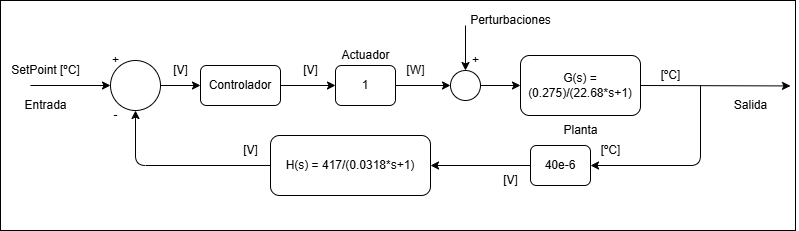

The diagram above was exported from draw.io. Its source (the exported page's mxGraphModel, read from the mxfile embedded in the PNG):
<mxGraphModel dx="818" dy="645" grid="1" gridSize="10" guides="1" tooltips="1" connect="1" arrows="1" fold="1" page="1" pageScale="1" pageWidth="850" pageHeight="1100" math="0" shadow="0">
  <root>
    <mxCell id="0" />
    <mxCell id="1" parent="0" />
    <mxCell id="2" value="" style="whiteSpace=wrap;html=1;" parent="1" vertex="1">
      <mxGeometry x="60" y="285" width="795" height="230" as="geometry" />
    </mxCell>
    <mxCell id="3" style="edgeStyle=none;html=1;exitX=1;exitY=0.5;exitDx=0;exitDy=0;" parent="1" source="4" edge="1">
      <mxGeometry relative="1" as="geometry">
        <mxPoint x="850" y="370.42857142857156" as="targetPoint" />
        <Array as="points" />
      </mxGeometry>
    </mxCell>
    <mxCell id="4" value="&lt;div&gt;&amp;nbsp; &amp;nbsp; &amp;nbsp; &amp;nbsp; &amp;nbsp; &amp;nbsp;&lt;/div&gt;G(s) = (0.275)/(22.68*s+1)&lt;div&gt;&lt;br&gt;&lt;/div&gt;" style="rounded=1;whiteSpace=wrap;html=1;" parent="1" vertex="1">
      <mxGeometry x="580" y="340" width="120" height="60" as="geometry" />
    </mxCell>
    <mxCell id="5" style="edgeStyle=none;html=1;exitX=1;exitY=0.5;exitDx=0;exitDy=0;entryX=0;entryY=0.5;entryDx=0;entryDy=0;" parent="1" source="6" target="24" edge="1">
      <mxGeometry relative="1" as="geometry" />
    </mxCell>
    <mxCell id="6" value="1" style="rounded=1;whiteSpace=wrap;html=1;" parent="1" vertex="1">
      <mxGeometry x="395" y="350" width="60" height="40" as="geometry" />
    </mxCell>
    <mxCell id="7" value="" style="edgeStyle=none;html=1;entryX=1;entryY=0.5;entryDx=0;entryDy=0;" parent="1" target="9" edge="1">
      <mxGeometry relative="1" as="geometry">
        <mxPoint x="760" y="370" as="sourcePoint" />
        <mxPoint x="700" y="479.29" as="targetPoint" />
        <Array as="points">
          <mxPoint x="760" y="450" />
        </Array>
      </mxGeometry>
    </mxCell>
    <mxCell id="8" style="edgeStyle=none;html=1;entryX=0.5;entryY=1;entryDx=0;entryDy=0;exitX=0;exitY=0.5;exitDx=0;exitDy=0;" parent="1" source="30" target="10" edge="1">
      <mxGeometry relative="1" as="geometry">
        <Array as="points">
          <mxPoint x="195" y="450" />
        </Array>
        <mxPoint x="370" y="450" as="sourcePoint" />
      </mxGeometry>
    </mxCell>
    <mxCell id="31" style="edgeStyle=none;html=1;exitX=0;exitY=0.5;exitDx=0;exitDy=0;entryX=1;entryY=0.5;entryDx=0;entryDy=0;" parent="1" source="9" target="30" edge="1">
      <mxGeometry relative="1" as="geometry" />
    </mxCell>
    <mxCell id="9" value="40e-6" style="rounded=1;whiteSpace=wrap;html=1;" parent="1" vertex="1">
      <mxGeometry x="590" y="430" width="60" height="40" as="geometry" />
    </mxCell>
    <mxCell id="35" style="edgeStyle=none;html=1;exitX=1;exitY=0.5;exitDx=0;exitDy=0;entryX=0;entryY=0.5;entryDx=0;entryDy=0;" parent="1" source="10" target="33" edge="1">
      <mxGeometry relative="1" as="geometry" />
    </mxCell>
    <mxCell id="10" value="" style="ellipse;whiteSpace=wrap;html=1;" parent="1" vertex="1">
      <mxGeometry x="170" y="345" width="50" height="50" as="geometry" />
    </mxCell>
    <mxCell id="12" value="[ºC]" style="text;html=1;align=center;verticalAlign=middle;resizable=0;points=[];autosize=1;strokeColor=none;fillColor=none;" parent="1" vertex="1">
      <mxGeometry x="710" y="345" width="40" height="30" as="geometry" />
    </mxCell>
    <mxCell id="13" value="[ºC]" style="text;html=1;align=center;verticalAlign=middle;resizable=0;points=[];autosize=1;strokeColor=none;fillColor=none;" parent="1" vertex="1">
      <mxGeometry x="650" y="420" width="40" height="30" as="geometry" />
    </mxCell>
    <mxCell id="14" value="[V]" style="text;html=1;align=center;verticalAlign=middle;resizable=0;points=[];autosize=1;strokeColor=none;fillColor=none;" parent="1" vertex="1">
      <mxGeometry x="550" y="450" width="40" height="30" as="geometry" />
    </mxCell>
    <mxCell id="15" value="" style="edgeStyle=none;orthogonalLoop=1;jettySize=auto;html=1;entryX=0;entryY=0.5;entryDx=0;entryDy=0;" parent="1" target="10" edge="1">
      <mxGeometry width="100" relative="1" as="geometry">
        <mxPoint x="90" y="370" as="sourcePoint" />
        <mxPoint x="35" y="370" as="targetPoint" />
        <Array as="points" />
      </mxGeometry>
    </mxCell>
    <mxCell id="16" value="Entrada" style="text;html=1;align=center;verticalAlign=middle;resizable=0;points=[];autosize=1;strokeColor=none;fillColor=none;" parent="1" vertex="1">
      <mxGeometry x="70" y="375" width="70" height="30" as="geometry" />
    </mxCell>
    <mxCell id="17" value="SetPoint [ºC]" style="text;html=1;align=center;verticalAlign=middle;resizable=0;points=[];autosize=1;strokeColor=none;fillColor=none;" parent="1" vertex="1">
      <mxGeometry x="60" y="340" width="90" height="30" as="geometry" />
    </mxCell>
    <mxCell id="18" value="+" style="text;html=1;align=center;verticalAlign=middle;resizable=0;points=[];autosize=1;strokeColor=none;fillColor=none;" parent="1" vertex="1">
      <mxGeometry x="160" y="330" width="30" height="30" as="geometry" />
    </mxCell>
    <mxCell id="19" value="-" style="text;html=1;align=center;verticalAlign=middle;resizable=0;points=[];autosize=1;strokeColor=none;fillColor=none;" parent="1" vertex="1">
      <mxGeometry x="160" y="385" width="30" height="30" as="geometry" />
    </mxCell>
    <mxCell id="20" value="[V]" style="text;html=1;align=center;verticalAlign=middle;resizable=0;points=[];autosize=1;strokeColor=none;fillColor=none;" parent="1" vertex="1">
      <mxGeometry x="350" y="340" width="40" height="30" as="geometry" />
    </mxCell>
    <mxCell id="21" value="[W]" style="text;html=1;align=center;verticalAlign=middle;resizable=0;points=[];autosize=1;strokeColor=none;fillColor=none;" parent="1" vertex="1">
      <mxGeometry x="455" y="340" width="40" height="30" as="geometry" />
    </mxCell>
    <mxCell id="22" value="Salida" style="text;html=1;align=center;verticalAlign=middle;resizable=0;points=[];autosize=1;strokeColor=none;fillColor=none;" parent="1" vertex="1">
      <mxGeometry x="780" y="375" width="60" height="30" as="geometry" />
    </mxCell>
    <mxCell id="23" style="edgeStyle=none;html=1;exitX=1;exitY=0.5;exitDx=0;exitDy=0;entryX=0;entryY=0.5;entryDx=0;entryDy=0;" parent="1" source="24" target="4" edge="1">
      <mxGeometry relative="1" as="geometry" />
    </mxCell>
    <mxCell id="24" value="" style="ellipse;whiteSpace=wrap;html=1;" parent="1" vertex="1">
      <mxGeometry x="510" y="355" width="30" height="30" as="geometry" />
    </mxCell>
    <mxCell id="25" value="+" style="text;html=1;align=center;verticalAlign=middle;resizable=0;points=[];autosize=1;strokeColor=none;fillColor=none;" parent="1" vertex="1">
      <mxGeometry x="520" y="330" width="30" height="30" as="geometry" />
    </mxCell>
    <mxCell id="26" value="" style="edgeStyle=none;orthogonalLoop=1;jettySize=auto;html=1;entryX=0.5;entryY=0;entryDx=0;entryDy=0;" parent="1" target="24" edge="1">
      <mxGeometry width="100" relative="1" as="geometry">
        <mxPoint x="525" y="310" as="sourcePoint" />
        <mxPoint x="540" y="290" as="targetPoint" />
        <Array as="points" />
      </mxGeometry>
    </mxCell>
    <mxCell id="27" value="Perturbaciones" style="text;html=1;align=center;verticalAlign=middle;resizable=0;points=[];autosize=1;strokeColor=none;fillColor=none;" parent="1" vertex="1">
      <mxGeometry x="520" y="290" width="100" height="30" as="geometry" />
    </mxCell>
    <mxCell id="28" value="Planta" style="text;html=1;align=center;verticalAlign=middle;resizable=0;points=[];autosize=1;strokeColor=none;fillColor=none;" parent="1" vertex="1">
      <mxGeometry x="610" y="400" width="60" height="30" as="geometry" />
    </mxCell>
    <mxCell id="29" value="Actuador" style="text;html=1;align=center;verticalAlign=middle;resizable=0;points=[];autosize=1;strokeColor=none;fillColor=none;" parent="1" vertex="1">
      <mxGeometry x="390" y="325" width="70" height="30" as="geometry" />
    </mxCell>
    <mxCell id="30" value="H(s) = 417/(0.0318*s+1)" style="rounded=1;whiteSpace=wrap;html=1;" parent="1" vertex="1">
      <mxGeometry x="330" y="420" width="160" height="60" as="geometry" />
    </mxCell>
    <mxCell id="32" value="[V]" style="text;html=1;align=center;verticalAlign=middle;resizable=0;points=[];autosize=1;strokeColor=none;fillColor=none;" parent="1" vertex="1">
      <mxGeometry x="290" y="420" width="40" height="30" as="geometry" />
    </mxCell>
    <mxCell id="34" style="edgeStyle=none;html=1;exitX=1;exitY=0.5;exitDx=0;exitDy=0;entryX=0;entryY=0.5;entryDx=0;entryDy=0;" parent="1" source="33" target="6" edge="1">
      <mxGeometry relative="1" as="geometry" />
    </mxCell>
    <mxCell id="33" value="Controlador" style="rounded=1;whiteSpace=wrap;html=1;" parent="1" vertex="1">
      <mxGeometry x="260" y="350" width="80" height="40" as="geometry" />
    </mxCell>
    <mxCell id="36" value="[V]" style="text;html=1;align=center;verticalAlign=middle;resizable=0;points=[];autosize=1;strokeColor=none;fillColor=none;" parent="1" vertex="1">
      <mxGeometry x="220" y="340" width="40" height="30" as="geometry" />
    </mxCell>
  </root>
</mxGraphModel>